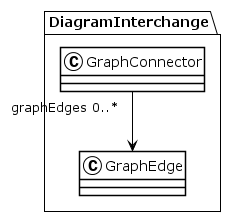

The diagram above was rendered by PlantUML. Its source (embedded in the PNG):
@startuml
!theme plain
package DiagramInterchange {
class GraphConnector {
}
GraphConnector "graphEdges 0..*" --> GraphEdge
class GraphEdge {
}
}
@enduml